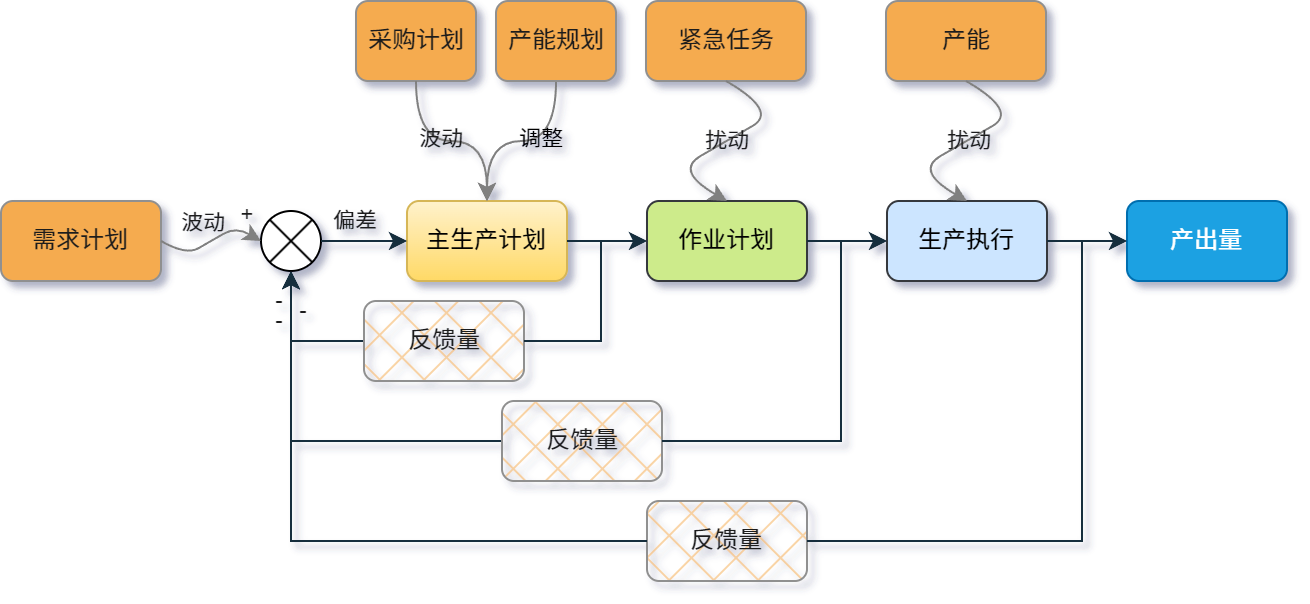

The diagram above was exported from draw.io. Its source (the exported page's mxGraphModel, read from the mxfile embedded in the PNG):
<mxGraphModel dx="744" dy="433" grid="1" gridSize="10" guides="1" tooltips="1" connect="1" arrows="1" fold="1" page="1" pageScale="1" pageWidth="827" pageHeight="1169" math="0" shadow="1" adaptiveColors="auto">
  <root>
    <mxCell id="0" />
    <mxCell id="1" parent="0" />
    <mxCell id="sVdKiHxoptNGqVTcHAb1-5" value="需求计划" style="rounded=1;whiteSpace=wrap;html=1;labelBackgroundColor=none;fillColor=#F5AB50;strokeColor=#909090;fontColor=#1A1A1A;" parent="1" vertex="1">
      <mxGeometry x="30" y="160" width="80" height="40" as="geometry" />
    </mxCell>
    <mxCell id="sVdKiHxoptNGqVTcHAb1-6" value="主生产计划" style="rounded=1;whiteSpace=wrap;html=1;labelBackgroundColor=none;fillColor=#fff2cc;strokeColor=#d6b656;gradientColor=#ffd966;" parent="1" vertex="1">
      <mxGeometry x="233" y="160" width="80" height="40" as="geometry" />
    </mxCell>
    <mxCell id="sVdKiHxoptNGqVTcHAb1-7" value="作业计划" style="rounded=1;whiteSpace=wrap;html=1;labelBackgroundColor=none;fillColor=#cdeb8b;strokeColor=#36393d;" parent="1" vertex="1">
      <mxGeometry x="353" y="160" width="80" height="40" as="geometry" />
    </mxCell>
    <mxCell id="sVdKiHxoptNGqVTcHAb1-8" value="生产执行" style="rounded=1;whiteSpace=wrap;html=1;labelBackgroundColor=none;fillColor=#cce5ff;strokeColor=#36393d;" parent="1" vertex="1">
      <mxGeometry x="473" y="160" width="80" height="40" as="geometry" />
    </mxCell>
    <mxCell id="sVdKiHxoptNGqVTcHAb1-9" value="产出量" style="rounded=1;whiteSpace=wrap;html=1;labelBackgroundColor=none;fillColor=#1ba1e2;strokeColor=#006EAF;fontColor=#ffffff;" parent="1" vertex="1">
      <mxGeometry x="593" y="160" width="80" height="40" as="geometry" />
    </mxCell>
    <mxCell id="sVdKiHxoptNGqVTcHAb1-10" value="采购计划" style="rounded=1;whiteSpace=wrap;html=1;labelBackgroundColor=none;fillColor=#F5AB50;strokeColor=#909090;fontColor=#1A1A1A;" parent="1" vertex="1">
      <mxGeometry x="207.5" y="60" width="60" height="40" as="geometry" />
    </mxCell>
    <mxCell id="sVdKiHxoptNGqVTcHAb1-11" value="产能" style="rounded=1;whiteSpace=wrap;html=1;labelBackgroundColor=none;fillColor=#F5AB50;strokeColor=#909090;fontColor=#1A1A1A;" parent="1" vertex="1">
      <mxGeometry x="472.5" y="60" width="80" height="40" as="geometry" />
    </mxCell>
    <mxCell id="sVdKiHxoptNGqVTcHAb1-12" value="" style="shape=sumEllipse;perimeter=ellipsePerimeter;whiteSpace=wrap;html=1;backgroundOutline=1;labelBackgroundColor=none;strokeWidth=1;" parent="1" vertex="1">
      <mxGeometry x="160" y="165" width="30" height="30" as="geometry" />
    </mxCell>
    <mxCell id="sVdKiHxoptNGqVTcHAb1-13" value="" style="endArrow=classic;html=1;rounded=0;exitX=1;exitY=0.5;exitDx=0;exitDy=0;entryX=0;entryY=0.5;entryDx=0;entryDy=0;labelBackgroundColor=none;strokeColor=#808080;fontColor=default;edgeStyle=isometricEdgeStyle;elbow=vertical;curved=1;" parent="1" source="sVdKiHxoptNGqVTcHAb1-5" target="sVdKiHxoptNGqVTcHAb1-12" edge="1">
      <mxGeometry width="50" height="50" relative="1" as="geometry">
        <mxPoint x="140" y="170" as="sourcePoint" />
        <mxPoint x="190" y="120" as="targetPoint" />
      </mxGeometry>
    </mxCell>
    <mxCell id="sVdKiHxoptNGqVTcHAb1-39" value="+" style="edgeLabel;html=1;align=center;verticalAlign=middle;resizable=0;points=[];labelBackgroundColor=none;fontColor=#1A1A1A;" parent="sVdKiHxoptNGqVTcHAb1-13" vertex="1" connectable="0">
      <mxGeometry x="0.3467" y="-2" relative="1" as="geometry">
        <mxPoint x="8" y="-10" as="offset" />
      </mxGeometry>
    </mxCell>
    <mxCell id="sVdKiHxoptNGqVTcHAb1-46" value="波动" style="edgeLabel;html=1;align=center;verticalAlign=middle;resizable=0;points=[];labelBackgroundColor=none;fontColor=#1A1A1A;" parent="sVdKiHxoptNGqVTcHAb1-13" vertex="1" connectable="0">
      <mxGeometry x="-0.1783" relative="1" as="geometry">
        <mxPoint y="-12" as="offset" />
      </mxGeometry>
    </mxCell>
    <mxCell id="sVdKiHxoptNGqVTcHAb1-14" value="" style="endArrow=classic;html=1;rounded=0;exitX=1;exitY=0.5;exitDx=0;exitDy=0;entryX=0;entryY=0.5;entryDx=0;entryDy=0;labelBackgroundColor=none;strokeColor=#182E3E;fontColor=default;" parent="1" source="sVdKiHxoptNGqVTcHAb1-12" target="sVdKiHxoptNGqVTcHAb1-6" edge="1">
      <mxGeometry width="50" height="50" relative="1" as="geometry">
        <mxPoint x="190" y="180" as="sourcePoint" />
        <mxPoint x="343" y="220" as="targetPoint" />
      </mxGeometry>
    </mxCell>
    <mxCell id="sVdKiHxoptNGqVTcHAb1-44" value="偏差" style="edgeLabel;html=1;align=center;verticalAlign=middle;resizable=0;points=[];labelBackgroundColor=none;fontColor=#1A1A1A;" parent="sVdKiHxoptNGqVTcHAb1-14" vertex="1" connectable="0">
      <mxGeometry x="0.181" y="-1" relative="1" as="geometry">
        <mxPoint x="-8" y="-11" as="offset" />
      </mxGeometry>
    </mxCell>
    <mxCell id="sVdKiHxoptNGqVTcHAb1-15" value="" style="endArrow=classic;html=1;rounded=0;exitX=0.5;exitY=1;exitDx=0;exitDy=0;labelBackgroundColor=none;strokeColor=#808080;fontColor=default;edgeStyle=isometricEdgeStyle;elbow=vertical;entryX=0.5;entryY=0;entryDx=0;entryDy=0;curved=1;" parent="1" source="sVdKiHxoptNGqVTcHAb1-11" target="sVdKiHxoptNGqVTcHAb1-8" edge="1">
      <mxGeometry width="50" height="50" relative="1" as="geometry">
        <mxPoint x="393" y="360" as="sourcePoint" />
        <mxPoint x="443" y="310" as="targetPoint" />
      </mxGeometry>
    </mxCell>
    <mxCell id="sVdKiHxoptNGqVTcHAb1-47" value="扰动" style="edgeLabel;html=1;align=center;verticalAlign=middle;resizable=0;points=[];labelBackgroundColor=none;fontColor=#1A1A1A;" parent="sVdKiHxoptNGqVTcHAb1-15" vertex="1" connectable="0">
      <mxGeometry x="-0.0155" relative="1" as="geometry">
        <mxPoint as="offset" />
      </mxGeometry>
    </mxCell>
    <mxCell id="sVdKiHxoptNGqVTcHAb1-16" value="" style="endArrow=classic;html=1;rounded=0;exitX=0.5;exitY=1;exitDx=0;exitDy=0;entryX=0.5;entryY=0;entryDx=0;entryDy=0;labelBackgroundColor=none;strokeColor=#808080;fontColor=default;edgeStyle=orthogonalEdgeStyle;jumpStyle=sharp;curved=1;" parent="1" source="sVdKiHxoptNGqVTcHAb1-10" target="sVdKiHxoptNGqVTcHAb1-6" edge="1">
      <mxGeometry width="50" height="50" relative="1" as="geometry">
        <mxPoint x="323" y="380" as="sourcePoint" />
        <mxPoint x="373" y="330" as="targetPoint" />
      </mxGeometry>
    </mxCell>
    <mxCell id="sVdKiHxoptNGqVTcHAb1-43" value="波动" style="edgeLabel;html=1;align=center;verticalAlign=middle;resizable=0;points=[];labelBackgroundColor=none;fontColor=#1A1A1A;" parent="sVdKiHxoptNGqVTcHAb1-16" vertex="1" connectable="0">
      <mxGeometry x="-0.38" y="-1" relative="1" as="geometry">
        <mxPoint x="13" y="-1" as="offset" />
      </mxGeometry>
    </mxCell>
    <mxCell id="sVdKiHxoptNGqVTcHAb1-17" value="" style="endArrow=classic;html=1;rounded=0;exitX=1;exitY=0.5;exitDx=0;exitDy=0;labelBackgroundColor=none;strokeColor=#182E3E;fontColor=default;" parent="1" source="sVdKiHxoptNGqVTcHAb1-6" target="sVdKiHxoptNGqVTcHAb1-7" edge="1">
      <mxGeometry width="50" height="50" relative="1" as="geometry">
        <mxPoint x="453" y="350" as="sourcePoint" />
        <mxPoint x="503" y="300" as="targetPoint" />
      </mxGeometry>
    </mxCell>
    <mxCell id="sVdKiHxoptNGqVTcHAb1-18" value="" style="endArrow=classic;html=1;rounded=0;exitX=1;exitY=0.5;exitDx=0;exitDy=0;entryX=0;entryY=0.5;entryDx=0;entryDy=0;labelBackgroundColor=none;strokeColor=#182E3E;fontColor=default;" parent="1" source="sVdKiHxoptNGqVTcHAb1-8" target="sVdKiHxoptNGqVTcHAb1-9" edge="1">
      <mxGeometry width="50" height="50" relative="1" as="geometry">
        <mxPoint x="603" y="240" as="sourcePoint" />
        <mxPoint x="653" y="190" as="targetPoint" />
      </mxGeometry>
    </mxCell>
    <mxCell id="sVdKiHxoptNGqVTcHAb1-19" value="" style="endArrow=classic;html=1;rounded=0;exitX=1;exitY=0.5;exitDx=0;exitDy=0;entryX=0;entryY=0.5;entryDx=0;entryDy=0;labelBackgroundColor=none;strokeColor=#182E3E;fontColor=default;" parent="1" source="sVdKiHxoptNGqVTcHAb1-7" target="sVdKiHxoptNGqVTcHAb1-8" edge="1">
      <mxGeometry width="50" height="50" relative="1" as="geometry">
        <mxPoint x="443" y="320" as="sourcePoint" />
        <mxPoint x="493" y="270" as="targetPoint" />
      </mxGeometry>
    </mxCell>
    <mxCell id="sVdKiHxoptNGqVTcHAb1-21" value="反馈量" style="rounded=1;whiteSpace=wrap;html=1;labelBackgroundColor=none;fillColor=#F5AB50;strokeColor=#909090;fontColor=#1A1A1A;fillStyle=cross-hatch;" parent="1" vertex="1">
      <mxGeometry x="353" y="310" width="80" height="40" as="geometry" />
    </mxCell>
    <mxCell id="sVdKiHxoptNGqVTcHAb1-22" value="" style="endArrow=classic;html=1;rounded=0;exitX=0;exitY=0.5;exitDx=0;exitDy=0;entryX=0.5;entryY=1;entryDx=0;entryDy=0;labelBackgroundColor=none;strokeColor=#182E3E;fontColor=default;" parent="1" source="sVdKiHxoptNGqVTcHAb1-21" target="sVdKiHxoptNGqVTcHAb1-12" edge="1">
      <mxGeometry width="50" height="50" relative="1" as="geometry">
        <mxPoint x="410" y="480" as="sourcePoint" />
        <mxPoint x="460" y="430" as="targetPoint" />
        <Array as="points">
          <mxPoint x="175" y="330" />
        </Array>
      </mxGeometry>
    </mxCell>
    <mxCell id="sVdKiHxoptNGqVTcHAb1-40" value="-" style="edgeLabel;html=1;align=center;verticalAlign=middle;resizable=0;points=[];labelBackgroundColor=none;fontColor=#1A1A1A;" parent="sVdKiHxoptNGqVTcHAb1-22" vertex="1" connectable="0">
      <mxGeometry x="0.08" y="3" relative="1" as="geometry">
        <mxPoint x="-3" y="-118" as="offset" />
      </mxGeometry>
    </mxCell>
    <mxCell id="sVdKiHxoptNGqVTcHAb1-23" value="紧急任务" style="rounded=1;whiteSpace=wrap;html=1;labelBackgroundColor=none;fillColor=#F5AB50;strokeColor=#909090;fontColor=#1A1A1A;" parent="1" vertex="1">
      <mxGeometry x="352.5" y="60" width="80" height="40" as="geometry" />
    </mxCell>
    <mxCell id="sVdKiHxoptNGqVTcHAb1-27" value="" style="endArrow=classic;html=1;rounded=0;exitX=0.5;exitY=1;exitDx=0;exitDy=0;labelBackgroundColor=none;strokeColor=#808080;fontColor=default;edgeStyle=isometricEdgeStyle;elbow=vertical;entryX=0.5;entryY=0;entryDx=0;entryDy=0;curved=1;" parent="1" source="sVdKiHxoptNGqVTcHAb1-23" target="sVdKiHxoptNGqVTcHAb1-7" edge="1">
      <mxGeometry width="50" height="50" relative="1" as="geometry">
        <mxPoint x="393" y="370" as="sourcePoint" />
        <mxPoint x="443" y="320" as="targetPoint" />
      </mxGeometry>
    </mxCell>
    <mxCell id="sVdKiHxoptNGqVTcHAb1-48" value="扰动" style="edgeLabel;html=1;align=center;verticalAlign=middle;resizable=0;points=[];labelBackgroundColor=none;fontColor=#1A1A1A;" parent="sVdKiHxoptNGqVTcHAb1-27" vertex="1" connectable="0">
      <mxGeometry x="-0.3259" relative="1" as="geometry">
        <mxPoint x="-17" y="10" as="offset" />
      </mxGeometry>
    </mxCell>
    <mxCell id="sVdKiHxoptNGqVTcHAb1-29" value="" style="endArrow=none;html=1;rounded=0;labelBackgroundColor=none;strokeColor=#182E3E;fontColor=default;exitX=1;exitY=0.5;exitDx=0;exitDy=0;" parent="1" source="sVdKiHxoptNGqVTcHAb1-21" edge="1">
      <mxGeometry width="50" height="50" relative="1" as="geometry">
        <mxPoint x="430" y="330" as="sourcePoint" />
        <mxPoint x="570.5" y="180" as="targetPoint" />
        <Array as="points">
          <mxPoint x="570.5" y="330" />
          <mxPoint x="570.5" y="280" />
        </Array>
      </mxGeometry>
    </mxCell>
    <mxCell id="sVdKiHxoptNGqVTcHAb1-38" style="edgeStyle=orthogonalEdgeStyle;rounded=0;orthogonalLoop=1;jettySize=auto;html=1;entryX=0.5;entryY=1;entryDx=0;entryDy=0;labelBackgroundColor=none;strokeColor=#182E3E;fontColor=default;" parent="1" source="sVdKiHxoptNGqVTcHAb1-33" target="sVdKiHxoptNGqVTcHAb1-12" edge="1">
      <mxGeometry relative="1" as="geometry" />
    </mxCell>
    <mxCell id="sVdKiHxoptNGqVTcHAb1-42" value="-" style="edgeLabel;html=1;align=center;verticalAlign=middle;resizable=0;points=[];labelBackgroundColor=none;fontColor=#1A1A1A;" parent="sVdKiHxoptNGqVTcHAb1-38" vertex="1" connectable="0">
      <mxGeometry x="-0.5378" y="-2" relative="1" as="geometry">
        <mxPoint x="-26" y="-18" as="offset" />
      </mxGeometry>
    </mxCell>
    <mxCell id="sVdKiHxoptNGqVTcHAb1-33" value="反馈量" style="rounded=1;whiteSpace=wrap;html=1;labelBackgroundColor=none;fillColor=#F5AB50;strokeColor=#909090;fontColor=#1A1A1A;fillStyle=cross-hatch;" parent="1" vertex="1">
      <mxGeometry x="211.5" y="210" width="80" height="40" as="geometry" />
    </mxCell>
    <mxCell id="sVdKiHxoptNGqVTcHAb1-36" style="edgeStyle=orthogonalEdgeStyle;rounded=0;orthogonalLoop=1;jettySize=auto;html=1;entryX=0.5;entryY=1;entryDx=0;entryDy=0;labelBackgroundColor=none;strokeColor=#182E3E;fontColor=default;" parent="1" source="sVdKiHxoptNGqVTcHAb1-34" target="sVdKiHxoptNGqVTcHAb1-12" edge="1">
      <mxGeometry relative="1" as="geometry" />
    </mxCell>
    <mxCell id="sVdKiHxoptNGqVTcHAb1-41" value="-" style="edgeLabel;html=1;align=center;verticalAlign=middle;resizable=0;points=[];labelBackgroundColor=none;fontColor=#1A1A1A;rotation=0;" parent="sVdKiHxoptNGqVTcHAb1-36" vertex="1" connectable="0">
      <mxGeometry x="-0.6655" y="-2" relative="1" as="geometry">
        <mxPoint x="-80" y="-58" as="offset" />
      </mxGeometry>
    </mxCell>
    <mxCell id="sVdKiHxoptNGqVTcHAb1-34" value="反馈量" style="rounded=1;whiteSpace=wrap;html=1;labelBackgroundColor=none;fillColor=#F5AB50;strokeColor=#909090;fontColor=#1A1A1A;fillStyle=cross-hatch;" parent="1" vertex="1">
      <mxGeometry x="280.5" y="260" width="80" height="40" as="geometry" />
    </mxCell>
    <mxCell id="sVdKiHxoptNGqVTcHAb1-35" value="" style="endArrow=none;html=1;rounded=0;exitX=1;exitY=0.5;exitDx=0;exitDy=0;labelBackgroundColor=none;strokeColor=#182E3E;fontColor=default;" parent="1" source="sVdKiHxoptNGqVTcHAb1-34" edge="1">
      <mxGeometry width="50" height="50" relative="1" as="geometry">
        <mxPoint x="443" y="260" as="sourcePoint" />
        <mxPoint x="450" y="180" as="targetPoint" />
        <Array as="points">
          <mxPoint x="450" y="280" />
        </Array>
      </mxGeometry>
    </mxCell>
    <mxCell id="sVdKiHxoptNGqVTcHAb1-37" value="" style="endArrow=none;html=1;rounded=0;exitX=1;exitY=0.5;exitDx=0;exitDy=0;labelBackgroundColor=none;strokeColor=#182E3E;fontColor=default;" parent="1" source="sVdKiHxoptNGqVTcHAb1-33" edge="1">
      <mxGeometry width="50" height="50" relative="1" as="geometry">
        <mxPoint x="443" y="260" as="sourcePoint" />
        <mxPoint x="330" y="180" as="targetPoint" />
        <Array as="points">
          <mxPoint x="330" y="230" />
        </Array>
      </mxGeometry>
    </mxCell>
    <mxCell id="TO6d09IbLbei7ZpWOQto-2" style="edgeStyle=orthogonalEdgeStyle;rounded=0;orthogonalLoop=1;jettySize=auto;html=1;curved=1;strokeColor=#808080;" edge="1" parent="1" source="TO6d09IbLbei7ZpWOQto-1" target="sVdKiHxoptNGqVTcHAb1-6">
      <mxGeometry relative="1" as="geometry" />
    </mxCell>
    <mxCell id="TO6d09IbLbei7ZpWOQto-3" value="调整" style="edgeLabel;html=1;align=center;verticalAlign=middle;resizable=0;points=[];labelBackgroundColor=none;" vertex="1" connectable="0" parent="TO6d09IbLbei7ZpWOQto-2">
      <mxGeometry x="-0.1893" y="1" relative="1" as="geometry">
        <mxPoint y="-2" as="offset" />
      </mxGeometry>
    </mxCell>
    <mxCell id="TO6d09IbLbei7ZpWOQto-1" value="产能规划" style="rounded=1;whiteSpace=wrap;html=1;labelBackgroundColor=none;fillColor=#F5AB50;strokeColor=#909090;fontColor=#1A1A1A;" vertex="1" parent="1">
      <mxGeometry x="277.5" y="60" width="60" height="40" as="geometry" />
    </mxCell>
  </root>
</mxGraphModel>